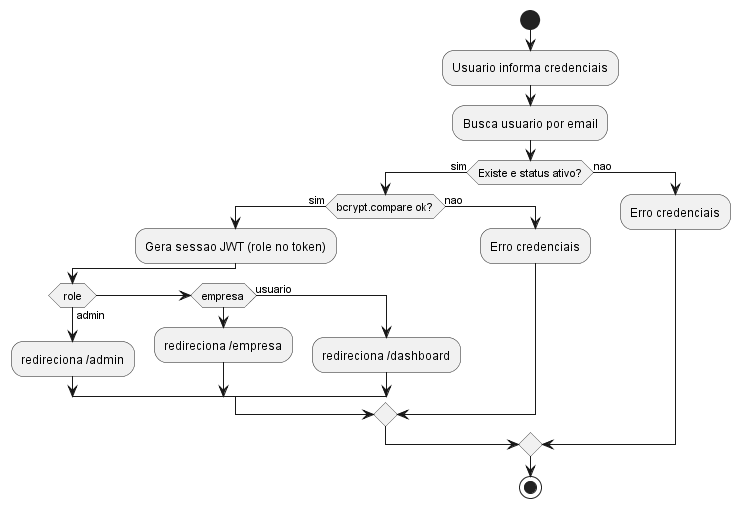

The diagram above was rendered by PlantUML. Its source (embedded in the PNG):
@startuml atividade-auth
' Atividade - Autenticacao web
start
:Usuario informa credenciais;
:Busca usuario por email;
if (Existe e status ativo?) then (sim)
  if (bcrypt.compare ok?) then (sim)
    :Gera sessao JWT (role no token);
    if (role) then (admin)
      :redireciona /admin;
    elseif (empresa)
      :redireciona /empresa;
    else (usuario)
      :redireciona /dashboard;
    endif
  else (nao)
    :Erro credenciais;
  endif
else (nao)
  :Erro credenciais;
endif
stop
@enduml